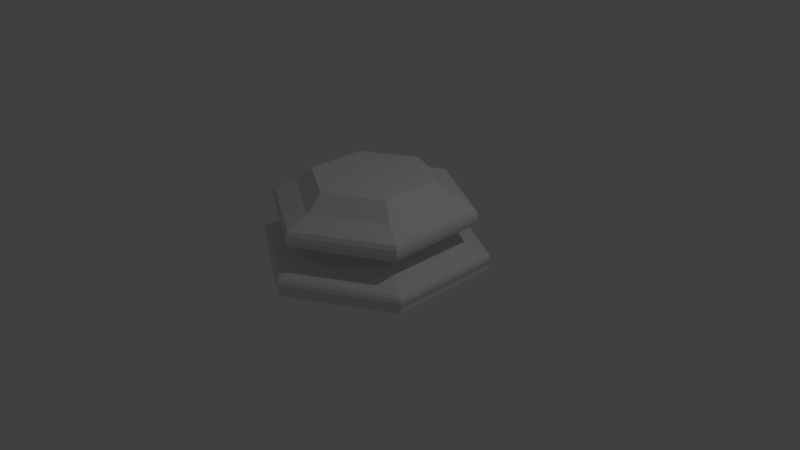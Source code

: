 # Source: chess-piece-base.blend  (saved by Blender 2.76.0; exported with 4.5.12 LTS)
import bpy
from mathutils import Matrix  # noqa: F401  (used for matrix-valued properties, if any)

bpy.ops.wm.read_factory_settings(use_empty=True)
scene = bpy.context.scene
scene.name = 'Scene'

# ---- collections
col_collection_1 = bpy.data.collections.new('Collection 1'); scene.collection.children.link(col_collection_1)

# ---- world
world_world = bpy.data.worlds.new('World'); scene.world = world_world
world_world.color = (0.05088, 0.05088, 0.05088)
world_world.use_sun_shadow = False
world_world.sun_shadow_jitter_overblur = 0.0
world_world.cycles.sampling_method = 'MANUAL'
world_world.cycles.sample_map_resolution = 256

# ---- cameras
cam_camera = bpy.data.cameras.new('Camera')
cam_camera.clip_end = 100.0
cam_camera.lens = 35.0
cam_camera.sensor_width = 32.0
cam_camera.sensor_height = 18.0
cam_camera.ortho_scale = 7.314
cam_camera.dof.focus_distance = 0.0
cam_camera.dof.aperture_fstop = 128.0

# ---- lights
light_lamp = bpy.data.lights.new('Lamp', 'POINT')
light_lamp.transmission_factor = 0.0
light_lamp.cutoff_distance = 30.0
light_lamp.energy = 100.0
light_lamp.shadow_buffer_clip_start = 1.001
light_lamp.shadow_soft_size = 0.1
light_lamp.shadow_maximum_resolution = 0.006
light_lamp.use_absolute_resolution = True
light_lamp.cycles.use_multiple_importance_sampling = False

# ---- meshes
me_cylinder = bpy.data.meshes.new('Cylinder')
me_cylinder.from_pydata([(0.0, 1.5, 0.006239), (-1.876e-08, 0.7503, 1.116), (1.299, 0.75, 0.006239), (0.6498, 0.3752, 1.116), (1.299, -0.75, 0.006239), (0.6498, -0.3752, 1.116), (-1.311e-07, -1.5, 0.006239), (-8.681e-08, -0.7503, 1.116), (-1.299, -0.75, 0.006239), (-0.6498, -0.3752, 1.116), (-1.299, 0.75, 0.006239), (-0.6498, 0.3752, 1.116), (0.0, 1.5, 0.07529), (-1.278e-08, 1.018, 0.9112), (0.8813, 0.5088, 0.9112), (1.299, 0.75, 0.07529), (0.8813, -0.5088, 0.9112), (1.299, -0.75, 0.07529), (-1.017e-07, -1.018, 0.9112), (-1.311e-07, -1.5, 0.07529), (-0.8813, -0.5088, 0.9112), (-1.299, -0.75, 0.07529), (-0.8813, 0.5088, 0.9112), (-1.299, 0.75, 0.07529), (-7.542e-10, 1.472, 0.2326), (4.373e-10, 1.517, 0.1159), (2.328e-10, 1.505, 0.2012), (0.0, 1.521, 0.1585), (1.313, 0.7583, 0.1159), (1.274, 0.7358, 0.2326), (1.318, 0.7607, 0.1585), (1.303, 0.7525, 0.2012), (1.313, -0.7583, 0.1159), (1.274, -0.7358, 0.2326), (1.318, -0.7607, 0.1585), (1.303, -0.7525, 0.2012), (-1.321e-07, -1.517, 0.1159), (-1.294e-07, -1.472, 0.2326), (-1.327e-07, -1.521, 0.1585), (-1.315e-07, -1.505, 0.2012), (-1.313, -0.7583, 0.1159), (-1.274, -0.7358, 0.2326), (-1.318, -0.7607, 0.1585), (-1.303, -0.7525, 0.2012), (-1.274, 0.7358, 0.2326), (-1.313, 0.7583, 0.1159), (-1.303, 0.7525, 0.2012), (-1.318, 0.7607, 0.1585), (-4.981e-09, 0.9784, 0.4379), (-4.728e-09, 0.986, 0.358), (-5.588e-09, 0.9376, 0.4095), (-5.588e-09, 0.9404, 0.3803), (0.8539, 0.493, 0.358), (0.8473, 0.4892, 0.4379), (0.8144, 0.4702, 0.3803), (0.812, 0.4688, 0.4095), (0.8539, -0.493, 0.358), (0.8473, -0.4892, 0.4379), (0.8144, -0.4702, 0.3803), (0.812, -0.4688, 0.4095), (-9.093e-08, -0.986, 0.358), (-9.052e-08, -0.9784, 0.4379), (-8.661e-08, -0.9404, 0.3803), (-8.661e-08, -0.9376, 0.4095), (-0.8539, -0.493, 0.358), (-0.8473, -0.4892, 0.4379), (-0.8144, -0.4702, 0.3803), (-0.812, -0.4688, 0.4095), (-0.8473, 0.4892, 0.4379), (-0.8539, 0.493, 0.358), (-0.812, 0.4688, 0.4095), (-0.8144, 0.4702, 0.3803), (-4.904e-09, 1.315, 0.7927), (-2.901e-09, 1.298, 0.5808), (-5.588e-09, 1.346, 0.7382), (-4.657e-09, 1.354, 0.6788), (-2.794e-09, 1.337, 0.6235), (1.124, 0.6489, 0.5808), (1.139, 0.6574, 0.7927), (1.158, 0.6684, 0.6235), (1.172, 0.6769, 0.6788), (1.166, 0.673, 0.7382), (1.124, -0.6489, 0.5808), (1.139, -0.6574, 0.7927), (1.158, -0.6684, 0.6235), (1.172, -0.6769, 0.6788), (1.166, -0.673, 0.7382), (-1.164e-07, -1.298, 0.5808), (-1.199e-07, -1.315, 0.7927), (-1.197e-07, -1.337, 0.6235), (-1.211e-07, -1.354, 0.6788), (-1.211e-07, -1.346, 0.7382), (-1.124, -0.6489, 0.5808), (-1.139, -0.6574, 0.7927), (-1.158, -0.6684, 0.6235), (-1.172, -0.6769, 0.6788), (-1.166, -0.673, 0.7382), (-1.139, 0.6574, 0.7927), (-1.124, 0.6489, 0.5808), (-1.166, 0.673, 0.7382), (-1.172, 0.6769, 0.6788), (-1.158, 0.6684, 0.6235), (0.6899, 0.3983, 1.116), (-1.876e-08, 0.7966, 1.116), (0.6899, -0.3983, 1.116), (-8.84e-08, -0.7966, 1.116), (-0.6899, -0.3983, 1.116), (-0.6899, 0.3983, 1.116)], [], [(3, 1, 11, 9, 7, 5), (102, 14, 13, 103), (0, 2, 4, 6, 8, 10), (8, 21, 23, 10), (21, 40, 45, 23), (41, 64, 69, 44), (65, 92, 98, 68), (10, 23, 12, 0), (44, 69, 49, 24), (12, 25, 28, 15), (24, 49, 52, 29), (48, 73, 77, 53), (6, 19, 21, 8), (19, 36, 40, 21), (37, 60, 64, 41), (61, 87, 92, 65), (4, 17, 19, 6), (17, 32, 36, 19), (33, 56, 60, 37), (57, 82, 87, 61), (2, 15, 17, 4), (93, 20, 22, 97), (15, 28, 32, 17), (29, 52, 56, 33), (53, 77, 82, 57), (0, 12, 15, 2), (88, 18, 20, 93), (83, 16, 18, 88), (78, 14, 16, 83), (97, 22, 13, 72), (105, 18, 16, 104), (107, 22, 20, 106), (41, 44, 46, 43), (43, 46, 47, 42), (42, 47, 45, 40), (44, 24, 26, 46), (46, 26, 27, 47), (47, 27, 25, 45), (37, 41, 43, 39), (39, 43, 42, 38), (38, 42, 40, 36), (33, 37, 39, 35), (35, 39, 38, 34), (34, 38, 36, 32), (29, 33, 35, 31), (31, 35, 34, 30), (30, 34, 32, 28), (24, 29, 31, 26), (26, 31, 30, 27), (27, 30, 28, 25), (23, 45, 25, 12), (65, 68, 70, 67), (67, 70, 71, 66), (66, 71, 69, 64), (68, 48, 50, 70), (70, 50, 51, 71), (71, 51, 49, 69), (61, 65, 67, 63), (63, 67, 66, 62), (62, 66, 64, 60), (57, 61, 63, 59), (59, 63, 62, 58), (58, 62, 60, 56), (53, 57, 59, 55), (55, 59, 58, 54), (54, 58, 56, 52), (48, 53, 55, 50), (50, 55, 54, 51), (51, 54, 52, 49), (68, 98, 73, 48), (93, 97, 99, 96), (96, 99, 100, 95), (95, 100, 101, 94), (94, 101, 98, 92), (97, 72, 74, 99), (99, 74, 75, 100), (100, 75, 76, 101), (101, 76, 73, 98), (88, 93, 96, 91), (91, 96, 95, 90), (90, 95, 94, 89), (89, 94, 92, 87), (83, 88, 91, 86), (86, 91, 90, 85), (85, 90, 89, 84), (84, 89, 87, 82), (78, 83, 86, 81), (81, 86, 85, 80), (80, 85, 84, 79), (79, 84, 82, 77), (72, 78, 81, 74), (74, 81, 80, 75), (75, 80, 79, 76), (76, 79, 77, 73), (72, 13, 14, 78), (104, 16, 14, 102), (103, 13, 22, 107), (106, 20, 18, 105), (1, 3, 102, 103), (3, 5, 104, 102), (5, 7, 105, 104), (7, 9, 106, 105), (9, 11, 107, 106), (11, 1, 103, 107)])
me_cylinder.use_remesh_preserve_volume = False
me_cylinder.use_remesh_preserve_attributes = False
me_cylinder.use_mirror_vertex_groups = False
me_cylinder.update()

# ---- objects
ob_chess_piece_base = bpy.data.objects.new('Chess piece base', me_cylinder)
ob_lamp = bpy.data.objects.new('Lamp', light_lamp)
ob_camera = bpy.data.objects.new('Camera', cam_camera)

# ---- transforms, parenting, visibility, modifiers, constraints
ob_chess_piece_base.location = (0.0, 0.0, 0.0)
ob_chess_piece_base.lineart.crease_threshold = 0.0
ob_lamp.location = (4.076, 1.005, 5.904)
ob_lamp.rotation_euler = (0.6503, 0.05522, 1.866)
ob_lamp.lock_rotations_4d = False
ob_lamp.empty_display_type = 'ARROWS'
ob_lamp.color = (0.0, 0.0, 0.0, 0.0)
ob_lamp.lineart.crease_threshold = 0.0
ob_camera.location = (7.481, -6.508, 5.344)
ob_camera.rotation_euler = (1.109, 0.01082, 0.8149)
ob_camera.lock_rotations_4d = False
ob_camera.empty_display_type = 'ARROWS'
ob_camera.color = (0.0, 0.0, 0.0, 0.0)
ob_camera.display_type = 'WIRE'
ob_camera.lineart.crease_threshold = 0.0

# ---- collection membership
col_collection_1.objects.link(ob_chess_piece_base)
col_collection_1.objects.link(ob_lamp)
col_collection_1.objects.link(ob_camera)

# ---- scene / render settings (as saved in the file)
scene.camera = ob_camera
scene.frame_start = 1; scene.frame_end = 250; scene.frame_set(1)
scene.render.engine = 'BLENDER_EEVEE_NEXT'
scene.render.resolution_percentage = 50
scene.render.dither_intensity = 0.0
scene.cycles.use_denoising = False
scene.cycles.samples = 10
scene.cycles.sampling_pattern = 'TABULATED_SOBOL'
scene.cycles.light_sampling_threshold = 0.0
scene.cycles.use_adaptive_sampling = False
scene.cycles.use_light_tree = False
scene.cycles.blur_glossy = 0.0
scene.cycles.pixel_filter_type = 'GAUSSIAN'
scene.cycles.sample_clamp_indirect = 0.0
scene.view_settings.view_transform = 'Standard'
bpy.context.view_layer.update()
